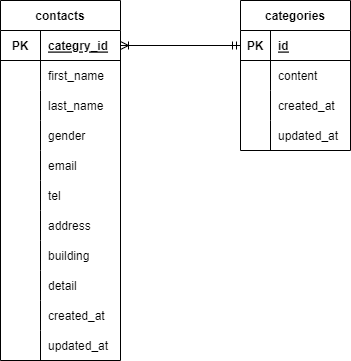

The diagram above was exported from draw.io. Its source (the exported page's mxGraphModel, read from the mxfile embedded in the PNG):
<mxGraphModel dx="1002" dy="563" grid="1" gridSize="10" guides="1" tooltips="1" connect="1" arrows="1" fold="1" page="1" pageScale="1" pageWidth="827" pageHeight="1169" math="0" shadow="0">
  <root>
    <mxCell id="0" />
    <mxCell id="1" parent="0" />
    <mxCell id="17" value="contacts" style="shape=table;startSize=30;container=1;collapsible=1;childLayout=tableLayout;fixedRows=1;rowLines=0;fontStyle=1;align=center;resizeLast=1;" vertex="1" parent="1">
      <mxGeometry x="240" y="160" width="120" height="360" as="geometry">
        <mxRectangle x="40" y="160" width="70" height="30" as="alternateBounds" />
      </mxGeometry>
    </mxCell>
    <mxCell id="18" value="" style="shape=tableRow;horizontal=0;startSize=0;swimlaneHead=0;swimlaneBody=0;fillColor=none;collapsible=0;dropTarget=0;points=[[0,0.5],[1,0.5]];portConstraint=eastwest;top=0;left=0;right=0;bottom=1;" vertex="1" parent="17">
      <mxGeometry y="30" width="120" height="30" as="geometry" />
    </mxCell>
    <mxCell id="19" value="PK" style="shape=partialRectangle;connectable=0;fillColor=none;top=0;left=0;bottom=0;right=0;fontStyle=1;overflow=hidden;" vertex="1" parent="18">
      <mxGeometry width="40" height="30" as="geometry">
        <mxRectangle width="40" height="30" as="alternateBounds" />
      </mxGeometry>
    </mxCell>
    <mxCell id="20" value="categry_id" style="shape=partialRectangle;connectable=0;fillColor=none;top=0;left=0;bottom=0;right=0;align=left;spacingLeft=6;fontStyle=5;overflow=hidden;" vertex="1" parent="18">
      <mxGeometry x="40" width="80" height="30" as="geometry">
        <mxRectangle width="80" height="30" as="alternateBounds" />
      </mxGeometry>
    </mxCell>
    <mxCell id="21" value="" style="shape=tableRow;horizontal=0;startSize=0;swimlaneHead=0;swimlaneBody=0;fillColor=none;collapsible=0;dropTarget=0;points=[[0,0.5],[1,0.5]];portConstraint=eastwest;top=0;left=0;right=0;bottom=0;" vertex="1" parent="17">
      <mxGeometry y="60" width="120" height="30" as="geometry" />
    </mxCell>
    <mxCell id="22" value="" style="shape=partialRectangle;connectable=0;fillColor=none;top=0;left=0;bottom=0;right=0;editable=1;overflow=hidden;" vertex="1" parent="21">
      <mxGeometry width="40" height="30" as="geometry">
        <mxRectangle width="40" height="30" as="alternateBounds" />
      </mxGeometry>
    </mxCell>
    <mxCell id="23" value="first_name" style="shape=partialRectangle;connectable=0;fillColor=none;top=0;left=0;bottom=0;right=0;align=left;spacingLeft=6;overflow=hidden;" vertex="1" parent="21">
      <mxGeometry x="40" width="80" height="30" as="geometry">
        <mxRectangle width="80" height="30" as="alternateBounds" />
      </mxGeometry>
    </mxCell>
    <mxCell id="24" value="" style="shape=tableRow;horizontal=0;startSize=0;swimlaneHead=0;swimlaneBody=0;fillColor=none;collapsible=0;dropTarget=0;points=[[0,0.5],[1,0.5]];portConstraint=eastwest;top=0;left=0;right=0;bottom=0;" vertex="1" parent="17">
      <mxGeometry y="90" width="120" height="30" as="geometry" />
    </mxCell>
    <mxCell id="25" value="" style="shape=partialRectangle;connectable=0;fillColor=none;top=0;left=0;bottom=0;right=0;editable=1;overflow=hidden;" vertex="1" parent="24">
      <mxGeometry width="40" height="30" as="geometry">
        <mxRectangle width="40" height="30" as="alternateBounds" />
      </mxGeometry>
    </mxCell>
    <mxCell id="26" value="last_name" style="shape=partialRectangle;connectable=0;fillColor=none;top=0;left=0;bottom=0;right=0;align=left;spacingLeft=6;overflow=hidden;" vertex="1" parent="24">
      <mxGeometry x="40" width="80" height="30" as="geometry">
        <mxRectangle width="80" height="30" as="alternateBounds" />
      </mxGeometry>
    </mxCell>
    <mxCell id="27" value="" style="shape=tableRow;horizontal=0;startSize=0;swimlaneHead=0;swimlaneBody=0;fillColor=none;collapsible=0;dropTarget=0;points=[[0,0.5],[1,0.5]];portConstraint=eastwest;top=0;left=0;right=0;bottom=0;" vertex="1" parent="17">
      <mxGeometry y="120" width="120" height="30" as="geometry" />
    </mxCell>
    <mxCell id="28" value="" style="shape=partialRectangle;connectable=0;fillColor=none;top=0;left=0;bottom=0;right=0;editable=1;overflow=hidden;" vertex="1" parent="27">
      <mxGeometry width="40" height="30" as="geometry">
        <mxRectangle width="40" height="30" as="alternateBounds" />
      </mxGeometry>
    </mxCell>
    <mxCell id="29" value="gender" style="shape=partialRectangle;connectable=0;fillColor=none;top=0;left=0;bottom=0;right=0;align=left;spacingLeft=6;overflow=hidden;" vertex="1" parent="27">
      <mxGeometry x="40" width="80" height="30" as="geometry">
        <mxRectangle width="80" height="30" as="alternateBounds" />
      </mxGeometry>
    </mxCell>
    <mxCell id="47" value="" style="shape=tableRow;horizontal=0;startSize=0;swimlaneHead=0;swimlaneBody=0;fillColor=none;collapsible=0;dropTarget=0;points=[[0,0.5],[1,0.5]];portConstraint=eastwest;top=0;left=0;right=0;bottom=0;" vertex="1" parent="17">
      <mxGeometry y="150" width="120" height="30" as="geometry" />
    </mxCell>
    <mxCell id="48" value="" style="shape=partialRectangle;connectable=0;fillColor=none;top=0;left=0;bottom=0;right=0;editable=1;overflow=hidden;" vertex="1" parent="47">
      <mxGeometry width="40" height="30" as="geometry">
        <mxRectangle width="40" height="30" as="alternateBounds" />
      </mxGeometry>
    </mxCell>
    <mxCell id="49" value="email" style="shape=partialRectangle;connectable=0;fillColor=none;top=0;left=0;bottom=0;right=0;align=left;spacingLeft=6;overflow=hidden;" vertex="1" parent="47">
      <mxGeometry x="40" width="80" height="30" as="geometry">
        <mxRectangle width="80" height="30" as="alternateBounds" />
      </mxGeometry>
    </mxCell>
    <mxCell id="50" value="" style="shape=tableRow;horizontal=0;startSize=0;swimlaneHead=0;swimlaneBody=0;fillColor=none;collapsible=0;dropTarget=0;points=[[0,0.5],[1,0.5]];portConstraint=eastwest;top=0;left=0;right=0;bottom=0;" vertex="1" parent="17">
      <mxGeometry y="180" width="120" height="30" as="geometry" />
    </mxCell>
    <mxCell id="51" value="" style="shape=partialRectangle;connectable=0;fillColor=none;top=0;left=0;bottom=0;right=0;editable=1;overflow=hidden;" vertex="1" parent="50">
      <mxGeometry width="40" height="30" as="geometry">
        <mxRectangle width="40" height="30" as="alternateBounds" />
      </mxGeometry>
    </mxCell>
    <mxCell id="52" value="tel" style="shape=partialRectangle;connectable=0;fillColor=none;top=0;left=0;bottom=0;right=0;align=left;spacingLeft=6;overflow=hidden;" vertex="1" parent="50">
      <mxGeometry x="40" width="80" height="30" as="geometry">
        <mxRectangle width="80" height="30" as="alternateBounds" />
      </mxGeometry>
    </mxCell>
    <mxCell id="53" value="" style="shape=tableRow;horizontal=0;startSize=0;swimlaneHead=0;swimlaneBody=0;fillColor=none;collapsible=0;dropTarget=0;points=[[0,0.5],[1,0.5]];portConstraint=eastwest;top=0;left=0;right=0;bottom=0;" vertex="1" parent="17">
      <mxGeometry y="210" width="120" height="30" as="geometry" />
    </mxCell>
    <mxCell id="54" value="" style="shape=partialRectangle;connectable=0;fillColor=none;top=0;left=0;bottom=0;right=0;editable=1;overflow=hidden;" vertex="1" parent="53">
      <mxGeometry width="40" height="30" as="geometry">
        <mxRectangle width="40" height="30" as="alternateBounds" />
      </mxGeometry>
    </mxCell>
    <mxCell id="55" value="address" style="shape=partialRectangle;connectable=0;fillColor=none;top=0;left=0;bottom=0;right=0;align=left;spacingLeft=6;overflow=hidden;" vertex="1" parent="53">
      <mxGeometry x="40" width="80" height="30" as="geometry">
        <mxRectangle width="80" height="30" as="alternateBounds" />
      </mxGeometry>
    </mxCell>
    <mxCell id="56" value="" style="shape=tableRow;horizontal=0;startSize=0;swimlaneHead=0;swimlaneBody=0;fillColor=none;collapsible=0;dropTarget=0;points=[[0,0.5],[1,0.5]];portConstraint=eastwest;top=0;left=0;right=0;bottom=0;" vertex="1" parent="17">
      <mxGeometry y="240" width="120" height="30" as="geometry" />
    </mxCell>
    <mxCell id="57" value="" style="shape=partialRectangle;connectable=0;fillColor=none;top=0;left=0;bottom=0;right=0;editable=1;overflow=hidden;" vertex="1" parent="56">
      <mxGeometry width="40" height="30" as="geometry">
        <mxRectangle width="40" height="30" as="alternateBounds" />
      </mxGeometry>
    </mxCell>
    <mxCell id="58" value="building" style="shape=partialRectangle;connectable=0;fillColor=none;top=0;left=0;bottom=0;right=0;align=left;spacingLeft=6;overflow=hidden;" vertex="1" parent="56">
      <mxGeometry x="40" width="80" height="30" as="geometry">
        <mxRectangle width="80" height="30" as="alternateBounds" />
      </mxGeometry>
    </mxCell>
    <mxCell id="59" value="" style="shape=tableRow;horizontal=0;startSize=0;swimlaneHead=0;swimlaneBody=0;fillColor=none;collapsible=0;dropTarget=0;points=[[0,0.5],[1,0.5]];portConstraint=eastwest;top=0;left=0;right=0;bottom=0;" vertex="1" parent="17">
      <mxGeometry y="270" width="120" height="30" as="geometry" />
    </mxCell>
    <mxCell id="60" value="" style="shape=partialRectangle;connectable=0;fillColor=none;top=0;left=0;bottom=0;right=0;editable=1;overflow=hidden;" vertex="1" parent="59">
      <mxGeometry width="40" height="30" as="geometry">
        <mxRectangle width="40" height="30" as="alternateBounds" />
      </mxGeometry>
    </mxCell>
    <mxCell id="61" value="detail" style="shape=partialRectangle;connectable=0;fillColor=none;top=0;left=0;bottom=0;right=0;align=left;spacingLeft=6;overflow=hidden;" vertex="1" parent="59">
      <mxGeometry x="40" width="80" height="30" as="geometry">
        <mxRectangle width="80" height="30" as="alternateBounds" />
      </mxGeometry>
    </mxCell>
    <mxCell id="62" value="" style="shape=tableRow;horizontal=0;startSize=0;swimlaneHead=0;swimlaneBody=0;fillColor=none;collapsible=0;dropTarget=0;points=[[0,0.5],[1,0.5]];portConstraint=eastwest;top=0;left=0;right=0;bottom=0;" vertex="1" parent="17">
      <mxGeometry y="300" width="120" height="30" as="geometry" />
    </mxCell>
    <mxCell id="63" value="" style="shape=partialRectangle;connectable=0;fillColor=none;top=0;left=0;bottom=0;right=0;editable=1;overflow=hidden;" vertex="1" parent="62">
      <mxGeometry width="40" height="30" as="geometry">
        <mxRectangle width="40" height="30" as="alternateBounds" />
      </mxGeometry>
    </mxCell>
    <mxCell id="64" value="created_at" style="shape=partialRectangle;connectable=0;fillColor=none;top=0;left=0;bottom=0;right=0;align=left;spacingLeft=6;overflow=hidden;" vertex="1" parent="62">
      <mxGeometry x="40" width="80" height="30" as="geometry">
        <mxRectangle width="80" height="30" as="alternateBounds" />
      </mxGeometry>
    </mxCell>
    <mxCell id="65" value="" style="shape=tableRow;horizontal=0;startSize=0;swimlaneHead=0;swimlaneBody=0;fillColor=none;collapsible=0;dropTarget=0;points=[[0,0.5],[1,0.5]];portConstraint=eastwest;top=0;left=0;right=0;bottom=0;" vertex="1" parent="17">
      <mxGeometry y="330" width="120" height="30" as="geometry" />
    </mxCell>
    <mxCell id="66" value="" style="shape=partialRectangle;connectable=0;fillColor=none;top=0;left=0;bottom=0;right=0;editable=1;overflow=hidden;" vertex="1" parent="65">
      <mxGeometry width="40" height="30" as="geometry">
        <mxRectangle width="40" height="30" as="alternateBounds" />
      </mxGeometry>
    </mxCell>
    <mxCell id="67" value="updated_at" style="shape=partialRectangle;connectable=0;fillColor=none;top=0;left=0;bottom=0;right=0;align=left;spacingLeft=6;overflow=hidden;" vertex="1" parent="65">
      <mxGeometry x="40" width="80" height="30" as="geometry">
        <mxRectangle width="80" height="30" as="alternateBounds" />
      </mxGeometry>
    </mxCell>
    <mxCell id="30" value="categories" style="shape=table;startSize=30;container=1;collapsible=1;childLayout=tableLayout;fixedRows=1;rowLines=0;fontStyle=1;align=center;resizeLast=1;" vertex="1" parent="1">
      <mxGeometry x="480" y="160" width="110" height="150" as="geometry" />
    </mxCell>
    <mxCell id="31" value="" style="shape=tableRow;horizontal=0;startSize=0;swimlaneHead=0;swimlaneBody=0;fillColor=none;collapsible=0;dropTarget=0;points=[[0,0.5],[1,0.5]];portConstraint=eastwest;top=0;left=0;right=0;bottom=1;" vertex="1" parent="30">
      <mxGeometry y="30" width="110" height="30" as="geometry" />
    </mxCell>
    <mxCell id="32" value="PK" style="shape=partialRectangle;connectable=0;fillColor=none;top=0;left=0;bottom=0;right=0;fontStyle=1;overflow=hidden;" vertex="1" parent="31">
      <mxGeometry width="30" height="30" as="geometry">
        <mxRectangle width="30" height="30" as="alternateBounds" />
      </mxGeometry>
    </mxCell>
    <mxCell id="33" value="id" style="shape=partialRectangle;connectable=0;fillColor=none;top=0;left=0;bottom=0;right=0;align=left;spacingLeft=6;fontStyle=5;overflow=hidden;" vertex="1" parent="31">
      <mxGeometry x="30" width="80" height="30" as="geometry">
        <mxRectangle width="80" height="30" as="alternateBounds" />
      </mxGeometry>
    </mxCell>
    <mxCell id="34" value="" style="shape=tableRow;horizontal=0;startSize=0;swimlaneHead=0;swimlaneBody=0;fillColor=none;collapsible=0;dropTarget=0;points=[[0,0.5],[1,0.5]];portConstraint=eastwest;top=0;left=0;right=0;bottom=0;" vertex="1" parent="30">
      <mxGeometry y="60" width="110" height="30" as="geometry" />
    </mxCell>
    <mxCell id="35" value="" style="shape=partialRectangle;connectable=0;fillColor=none;top=0;left=0;bottom=0;right=0;editable=1;overflow=hidden;" vertex="1" parent="34">
      <mxGeometry width="30" height="30" as="geometry">
        <mxRectangle width="30" height="30" as="alternateBounds" />
      </mxGeometry>
    </mxCell>
    <mxCell id="36" value="content" style="shape=partialRectangle;connectable=0;fillColor=none;top=0;left=0;bottom=0;right=0;align=left;spacingLeft=6;overflow=hidden;" vertex="1" parent="34">
      <mxGeometry x="30" width="80" height="30" as="geometry">
        <mxRectangle width="80" height="30" as="alternateBounds" />
      </mxGeometry>
    </mxCell>
    <mxCell id="37" value="" style="shape=tableRow;horizontal=0;startSize=0;swimlaneHead=0;swimlaneBody=0;fillColor=none;collapsible=0;dropTarget=0;points=[[0,0.5],[1,0.5]];portConstraint=eastwest;top=0;left=0;right=0;bottom=0;" vertex="1" parent="30">
      <mxGeometry y="90" width="110" height="30" as="geometry" />
    </mxCell>
    <mxCell id="38" value="" style="shape=partialRectangle;connectable=0;fillColor=none;top=0;left=0;bottom=0;right=0;editable=1;overflow=hidden;" vertex="1" parent="37">
      <mxGeometry width="30" height="30" as="geometry">
        <mxRectangle width="30" height="30" as="alternateBounds" />
      </mxGeometry>
    </mxCell>
    <mxCell id="39" value="created_at" style="shape=partialRectangle;connectable=0;fillColor=none;top=0;left=0;bottom=0;right=0;align=left;spacingLeft=6;overflow=hidden;" vertex="1" parent="37">
      <mxGeometry x="30" width="80" height="30" as="geometry">
        <mxRectangle width="80" height="30" as="alternateBounds" />
      </mxGeometry>
    </mxCell>
    <mxCell id="69" value="" style="shape=tableRow;horizontal=0;startSize=0;swimlaneHead=0;swimlaneBody=0;fillColor=none;collapsible=0;dropTarget=0;points=[[0,0.5],[1,0.5]];portConstraint=eastwest;top=0;left=0;right=0;bottom=0;" vertex="1" parent="30">
      <mxGeometry y="120" width="110" height="30" as="geometry" />
    </mxCell>
    <mxCell id="70" value="" style="shape=partialRectangle;connectable=0;fillColor=none;top=0;left=0;bottom=0;right=0;editable=1;overflow=hidden;" vertex="1" parent="69">
      <mxGeometry width="30" height="30" as="geometry">
        <mxRectangle width="30" height="30" as="alternateBounds" />
      </mxGeometry>
    </mxCell>
    <mxCell id="71" value="updated_at" style="shape=partialRectangle;connectable=0;fillColor=none;top=0;left=0;bottom=0;right=0;align=left;spacingLeft=6;overflow=hidden;" vertex="1" parent="69">
      <mxGeometry x="30" width="80" height="30" as="geometry">
        <mxRectangle width="80" height="30" as="alternateBounds" />
      </mxGeometry>
    </mxCell>
    <mxCell id="72" style="edgeStyle=none;html=1;entryX=1;entryY=0.5;entryDx=0;entryDy=0;endArrow=ERoneToMany;endFill=0;exitX=0;exitY=0.5;exitDx=0;exitDy=0;startArrow=ERmandOne;startFill=0;" edge="1" parent="1" source="31" target="18">
      <mxGeometry relative="1" as="geometry">
        <mxPoint x="260" y="240" as="sourcePoint" />
      </mxGeometry>
    </mxCell>
  </root>
</mxGraphModel>